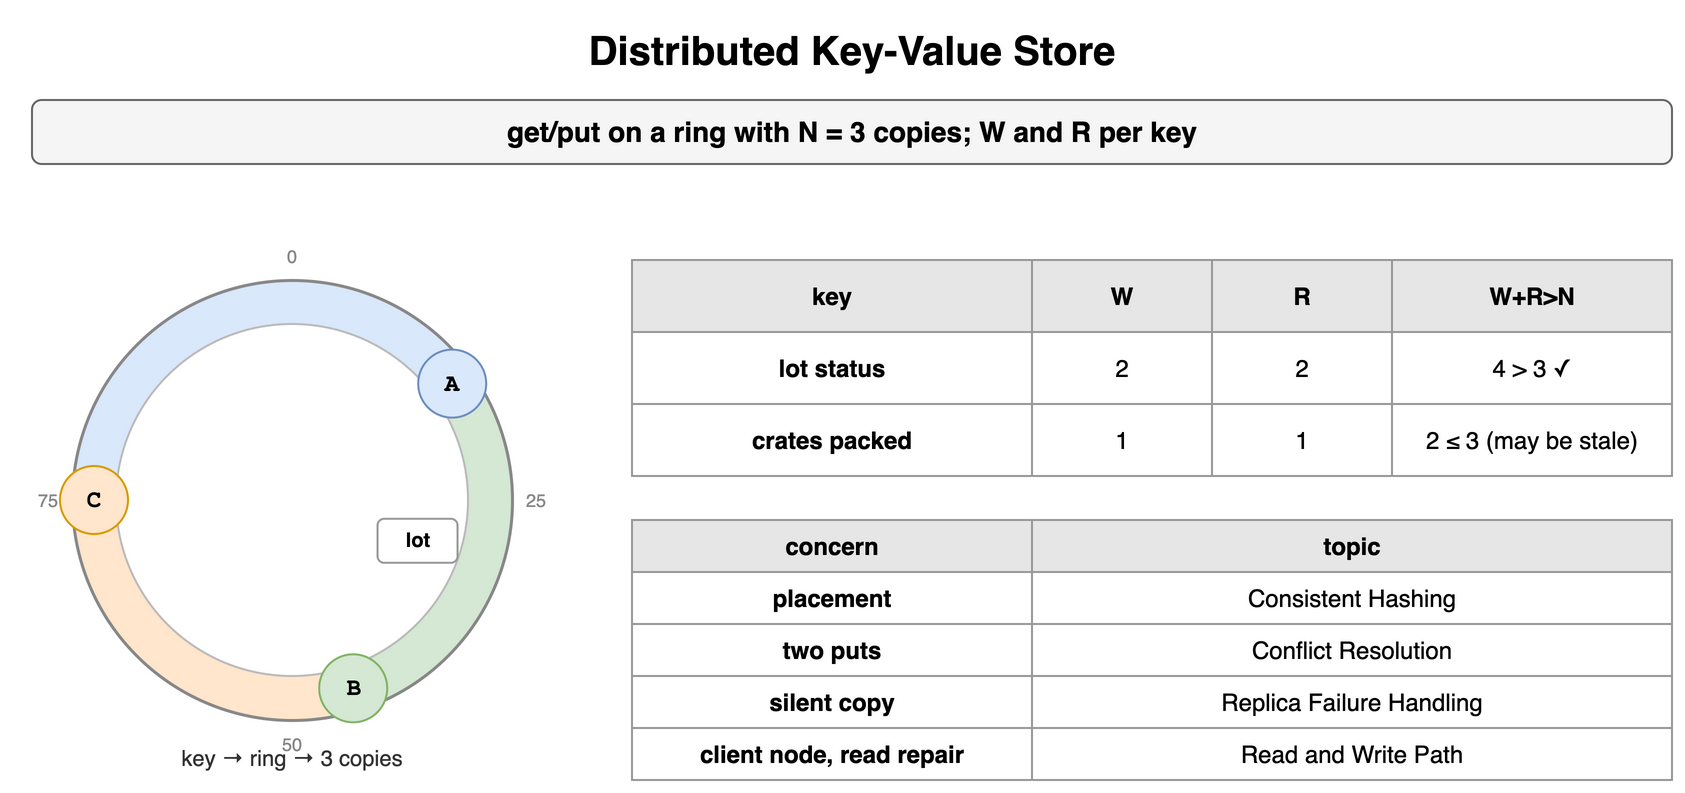

The diagram above was exported from draw.io. Its source (the exported page's mxGraphModel, read from the mxfile embedded in the PNG):
<mxGraphModel dx="900" dy="420" grid="1" gridSize="10" guides="1" tooltips="1" connect="1" arrows="1" fold="1" page="1" pageScale="1" pageWidth="900" pageHeight="420" math="0" shadow="0">
  <root>
    <mxCell id="0" />
    <mxCell id="1" parent="0" />
    <mxCell id="g1" value="Distributed Key-Value Store" style="text;html=1;align=center;verticalAlign=middle;whiteSpace=wrap;fontSize=20;fontStyle=1;" vertex="1" parent="1">
      <mxGeometry x="40" y="10" width="820" height="30" as="geometry" />
    </mxCell>
    <mxCell id="g2" value="get/put on a ring with N = 3 copies; W and R per key" style="rounded=1;whiteSpace=wrap;html=1;fillColor=#f5f5f5;strokeColor=#666666;fontStyle=1;fontSize=14;" vertex="1" parent="1">
      <mxGeometry x="40" y="50" width="820" height="32" as="geometry" />
    </mxCell>
    <mxCell id="g3" value="" style="shape=mxgraph.basic.pie;startAngle=0.75;endAngle=1.0;fillColor=#dae8fc;strokeColor=none;" vertex="1" parent="1">
      <mxGeometry x="60" y="140" width="220" height="220" as="geometry" />
    </mxCell>
    <mxCell id="g4" value="" style="shape=mxgraph.basic.pie;startAngle=0.0;endAngle=0.15;fillColor=#dae8fc;strokeColor=none;" vertex="1" parent="1">
      <mxGeometry x="60" y="140" width="220" height="220" as="geometry" />
    </mxCell>
    <mxCell id="g5" value="" style="shape=mxgraph.basic.pie;startAngle=0.15;endAngle=0.45;fillColor=#d5e8d4;strokeColor=none;" vertex="1" parent="1">
      <mxGeometry x="60" y="140" width="220" height="220" as="geometry" />
    </mxCell>
    <mxCell id="g6" value="" style="shape=mxgraph.basic.pie;startAngle=0.45;endAngle=0.75;fillColor=#ffe6cc;strokeColor=none;" vertex="1" parent="1">
      <mxGeometry x="60" y="140" width="220" height="220" as="geometry" />
    </mxCell>
    <mxCell id="g7" value="" style="ellipse;fillColor=#ffffff;strokeColor=#bbbbbb;" vertex="1" parent="1">
      <mxGeometry x="82" y="162" width="176" height="176" as="geometry" />
    </mxCell>
    <mxCell id="g8" value="" style="ellipse;fillColor=none;strokeColor=#888888;strokeWidth=1.5;" vertex="1" parent="1">
      <mxGeometry x="60" y="140" width="220" height="220" as="geometry" />
    </mxCell>
    <mxCell id="g9" value="0" style="text;html=1;whiteSpace=wrap;fontSize=11;align=center;verticalAlign=middle;fontSize=9;fontColor=#888888;" vertex="1" parent="1">
      <mxGeometry x="156.0" y="120.0" width="28" height="16" as="geometry" />
    </mxCell>
    <mxCell id="g10" value="25" style="text;html=1;whiteSpace=wrap;fontSize=11;align=center;verticalAlign=middle;fontSize=9;fontColor=#888888;" vertex="1" parent="1">
      <mxGeometry x="278.0" y="242.0" width="28" height="16" as="geometry" />
    </mxCell>
    <mxCell id="g11" value="50" style="text;html=1;whiteSpace=wrap;fontSize=11;align=center;verticalAlign=middle;fontSize=9;fontColor=#888888;" vertex="1" parent="1">
      <mxGeometry x="156.00000000000003" y="364.0" width="28" height="16" as="geometry" />
    </mxCell>
    <mxCell id="g12" value="75" style="text;html=1;whiteSpace=wrap;fontSize=11;align=center;verticalAlign=middle;fontSize=9;fontColor=#888888;" vertex="1" parent="1">
      <mxGeometry x="34.0" y="242.00000000000003" width="28" height="16" as="geometry" />
    </mxCell>
    <mxCell id="g13" value="A" style="ellipse;whiteSpace=wrap;html=1;fontStyle=1;fontSize=12;fontFamily=Courier New;fillColor=#dae8fc;strokeColor=#6c8ebf;" vertex="1" parent="1">
      <mxGeometry x="233.09268244311977" y="174.80926002304514" width="34" height="34" as="geometry" />
    </mxCell>
    <mxCell id="g14" value="B" style="ellipse;whiteSpace=wrap;html=1;fontStyle=1;fontSize=12;fontFamily=Courier New;fillColor=#d5e8d4;strokeColor=#82b366;" vertex="1" parent="1">
      <mxGeometry x="183.5926824431198" y="327.1545951132202" width="34" height="34" as="geometry" />
    </mxCell>
    <mxCell id="g15" value="C" style="ellipse;whiteSpace=wrap;html=1;fontStyle=1;fontSize=12;fontFamily=Courier New;fillColor=#ffe6cc;strokeColor=#d79b00;" vertex="1" parent="1">
      <mxGeometry x="54.0" y="233.00000000000003" width="34" height="34" as="geometry" />
    </mxCell>
    <mxCell id="g16" value="lot" style="rounded=1;whiteSpace=wrap;html=1;fontSize=10;fontStyle=1;fillColor=#ffffff;strokeColor=#999999;" vertex="1" parent="1">
      <mxGeometry x="212.76973007548014" y="259.3951216287465" width="40" height="22" as="geometry" />
    </mxCell>
    <mxCell id="g17" value="key → ring → 3 copies" style="text;html=1;whiteSpace=wrap;fontSize=11;align=center;verticalAlign=middle;fontSize=11;fontColor=#333333;" vertex="1" parent="1">
      <mxGeometry x="70" y="370" width="200" height="18" as="geometry" />
    </mxCell>
    <mxCell id="g18" value="key" style="whiteSpace=wrap;html=1;fillColor=#e6e6e6;strokeColor=#999999;fontStyle=1;fontSize=12;" vertex="1" parent="1">
      <mxGeometry x="340" y="130" width="200" height="36" as="geometry" />
    </mxCell>
    <mxCell id="g19" value="W" style="whiteSpace=wrap;html=1;fillColor=#e6e6e6;strokeColor=#999999;fontStyle=1;fontSize=12;" vertex="1" parent="1">
      <mxGeometry x="540" y="130" width="90" height="36" as="geometry" />
    </mxCell>
    <mxCell id="g20" value="R" style="whiteSpace=wrap;html=1;fillColor=#e6e6e6;strokeColor=#999999;fontStyle=1;fontSize=12;" vertex="1" parent="1">
      <mxGeometry x="630" y="130" width="90" height="36" as="geometry" />
    </mxCell>
    <mxCell id="g21" value="W+R&gt;N" style="whiteSpace=wrap;html=1;fillColor=#e6e6e6;strokeColor=#999999;fontStyle=1;fontSize=12;" vertex="1" parent="1">
      <mxGeometry x="720" y="130" width="140" height="36" as="geometry" />
    </mxCell>
    <mxCell id="g22" value="lot status" style="whiteSpace=wrap;html=1;strokeColor=#999999;fontSize=12;fillColor=#ffffff;fontStyle=1;" vertex="1" parent="1">
      <mxGeometry x="340" y="166" width="200" height="36" as="geometry" />
    </mxCell>
    <mxCell id="g23" value="2" style="whiteSpace=wrap;html=1;strokeColor=#999999;fontSize=12;fillColor=#ffffff;" vertex="1" parent="1">
      <mxGeometry x="540" y="166" width="90" height="36" as="geometry" />
    </mxCell>
    <mxCell id="g24" value="2" style="whiteSpace=wrap;html=1;strokeColor=#999999;fontSize=12;fillColor=#ffffff;" vertex="1" parent="1">
      <mxGeometry x="630" y="166" width="90" height="36" as="geometry" />
    </mxCell>
    <mxCell id="g25" value="4 &gt; 3 ✓" style="whiteSpace=wrap;html=1;strokeColor=#999999;fontSize=12;fillColor=#ffffff;" vertex="1" parent="1">
      <mxGeometry x="720" y="166" width="140" height="36" as="geometry" />
    </mxCell>
    <mxCell id="g26" value="crates packed" style="whiteSpace=wrap;html=1;strokeColor=#999999;fontSize=12;fillColor=#ffffff;fontStyle=1;" vertex="1" parent="1">
      <mxGeometry x="340" y="202" width="200" height="36" as="geometry" />
    </mxCell>
    <mxCell id="g27" value="1" style="whiteSpace=wrap;html=1;strokeColor=#999999;fontSize=12;fillColor=#ffffff;" vertex="1" parent="1">
      <mxGeometry x="540" y="202" width="90" height="36" as="geometry" />
    </mxCell>
    <mxCell id="g28" value="1" style="whiteSpace=wrap;html=1;strokeColor=#999999;fontSize=12;fillColor=#ffffff;" vertex="1" parent="1">
      <mxGeometry x="630" y="202" width="90" height="36" as="geometry" />
    </mxCell>
    <mxCell id="g29" value="2 ≤ 3 (may be stale)" style="whiteSpace=wrap;html=1;strokeColor=#999999;fontSize=12;fillColor=#ffffff;" vertex="1" parent="1">
      <mxGeometry x="720" y="202" width="140" height="36" as="geometry" />
    </mxCell>
    <mxCell id="g30" value="concern" style="whiteSpace=wrap;html=1;fillColor=#e6e6e6;strokeColor=#999999;fontStyle=1;fontSize=12;" vertex="1" parent="1">
      <mxGeometry x="340" y="260" width="200" height="26" as="geometry" />
    </mxCell>
    <mxCell id="g31" value="topic" style="whiteSpace=wrap;html=1;fillColor=#e6e6e6;strokeColor=#999999;fontStyle=1;fontSize=12;" vertex="1" parent="1">
      <mxGeometry x="540" y="260" width="320" height="26" as="geometry" />
    </mxCell>
    <mxCell id="g32" value="placement" style="whiteSpace=wrap;html=1;strokeColor=#999999;fontSize=12;fillColor=#ffffff;fontStyle=1;" vertex="1" parent="1">
      <mxGeometry x="340" y="286" width="200" height="26" as="geometry" />
    </mxCell>
    <mxCell id="g33" value="Consistent Hashing" style="whiteSpace=wrap;html=1;strokeColor=#999999;fontSize=12;fillColor=#ffffff;" vertex="1" parent="1">
      <mxGeometry x="540" y="286" width="320" height="26" as="geometry" />
    </mxCell>
    <mxCell id="g34" value="two puts" style="whiteSpace=wrap;html=1;strokeColor=#999999;fontSize=12;fillColor=#ffffff;fontStyle=1;" vertex="1" parent="1">
      <mxGeometry x="340" y="312" width="200" height="26" as="geometry" />
    </mxCell>
    <mxCell id="g35" value="Conflict Resolution" style="whiteSpace=wrap;html=1;strokeColor=#999999;fontSize=12;fillColor=#ffffff;" vertex="1" parent="1">
      <mxGeometry x="540" y="312" width="320" height="26" as="geometry" />
    </mxCell>
    <mxCell id="g36" value="silent copy" style="whiteSpace=wrap;html=1;strokeColor=#999999;fontSize=12;fillColor=#ffffff;fontStyle=1;" vertex="1" parent="1">
      <mxGeometry x="340" y="338" width="200" height="26" as="geometry" />
    </mxCell>
    <mxCell id="g37" value="Replica Failure Handling" style="whiteSpace=wrap;html=1;strokeColor=#999999;fontSize=12;fillColor=#ffffff;" vertex="1" parent="1">
      <mxGeometry x="540" y="338" width="320" height="26" as="geometry" />
    </mxCell>
    <mxCell id="g38" value="client node, read repair" style="whiteSpace=wrap;html=1;strokeColor=#999999;fontSize=12;fillColor=#ffffff;fontStyle=1;" vertex="1" parent="1">
      <mxGeometry x="340" y="364" width="200" height="26" as="geometry" />
    </mxCell>
    <mxCell id="g39" value="Read and Write Path" style="whiteSpace=wrap;html=1;strokeColor=#999999;fontSize=12;fillColor=#ffffff;" vertex="1" parent="1">
      <mxGeometry x="540" y="364" width="320" height="26" as="geometry" />
    </mxCell>
  </root>
</mxGraphModel>